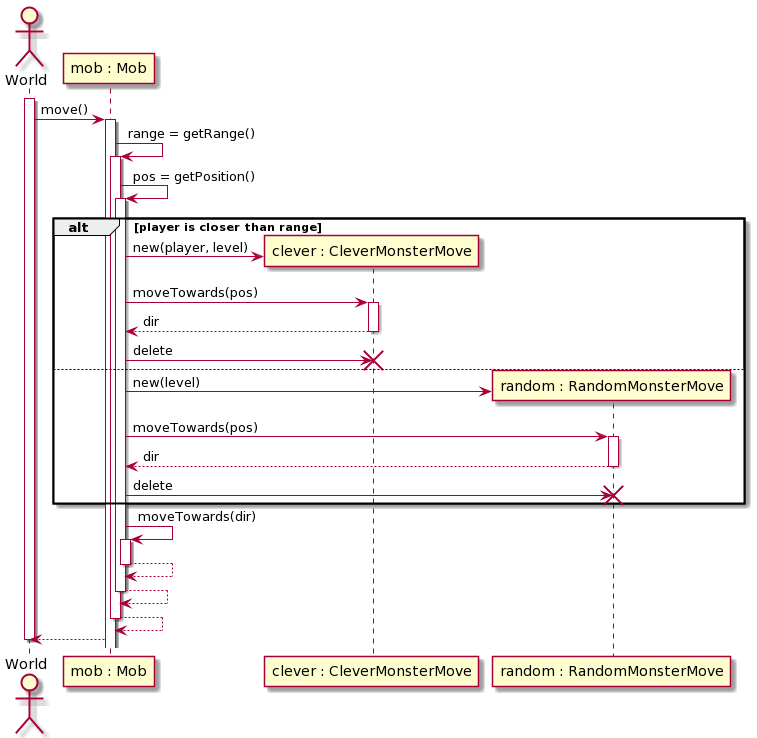

The diagram above was rendered by PlantUML. Its source (embedded in the PNG):
@startuml
actor World as world
participant "mob : Mob" as mob
participant "clever : CleverMonsterMove" as clever
participant "random : RandomMonsterMove" as random

activate world
world -> mob ++ : move()

mob -> mob ++ : range = getRange()
mob -> mob ++ : pos = getPosition()

alt player is closer than range
  mob -> clever ** : new(player, level)
  mob -> clever ++ : moveTowards(pos)
  return dir
  mob -> clever !! : delete
else
  mob -> random ** : new(level)
  mob -> random ++ : moveTowards(pos)
  return dir
  mob -> random !! : delete
end

mob -> mob ++ : moveTowards(dir)
return
return
return

world <-- mob

deactivate world
@enduml